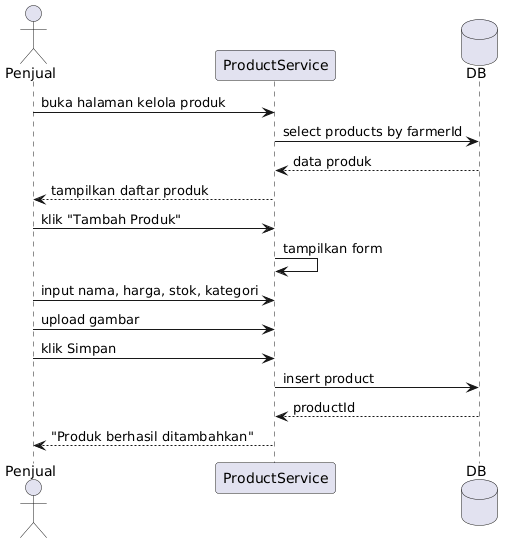

The diagram above was rendered by PlantUML. Its source (embedded in the PNG):
@startuml
actor Penjual
participant "ProductService" as prod
database DB

Penjual -> prod : buka halaman kelola produk
prod -> DB : select products by farmerId
DB --> prod : data produk
prod --> Penjual : tampilkan daftar produk

Penjual -> prod : klik "Tambah Produk"
prod -> prod : tampilkan form
Penjual -> prod : input nama, harga, stok, kategori
Penjual -> prod : upload gambar
Penjual -> prod : klik Simpan
prod -> DB : insert product
DB --> prod : productId
prod --> Penjual : "Produk berhasil ditambahkan"
@enduml